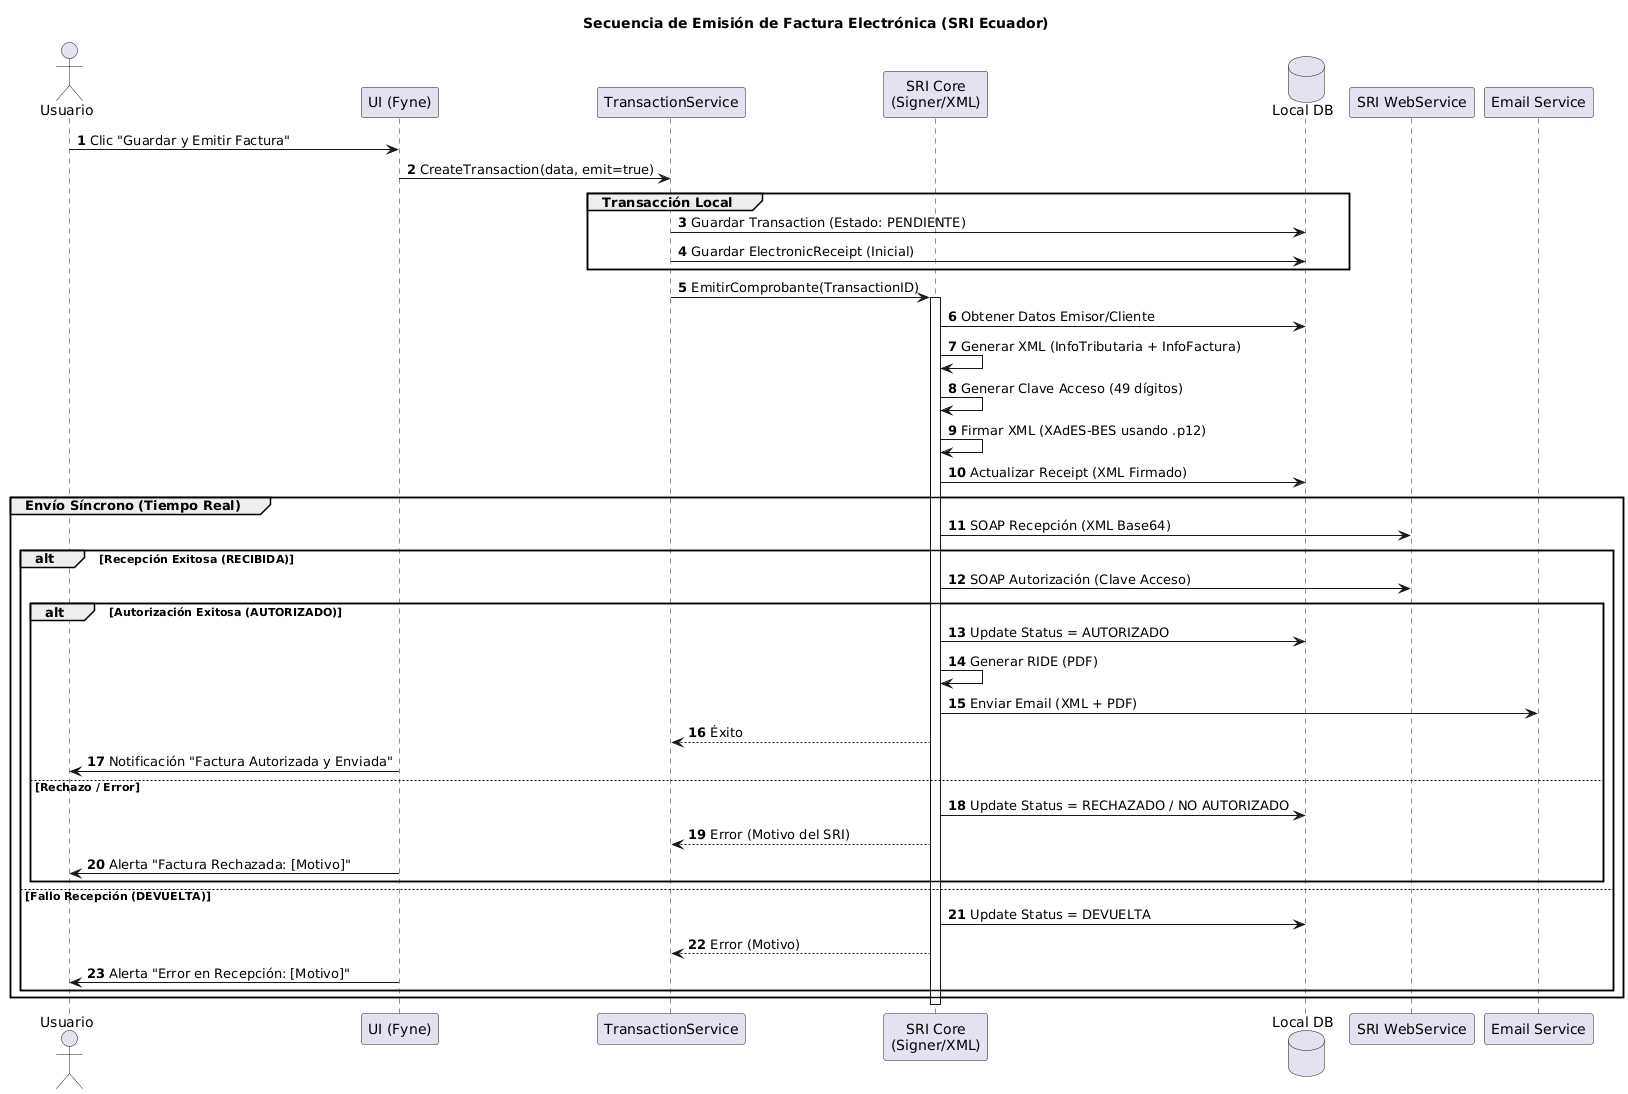

The diagram above was rendered by PlantUML. Its source (embedded in the PNG):
@startuml
autonumber
title Secuencia de Emisión de Factura Electrónica (SRI Ecuador)

actor "Usuario" as User
participant "UI (Fyne)" as UI
participant "TransactionService" as App
participant "SRI Core\n(Signer/XML)" as Core
database "Local DB" as DB
participant "SRI WebService" as SRI_WS
participant "Email Service" as SMTP

User -> UI : Clic "Guardar y Emitir Factura"
UI -> App : CreateTransaction(data, emit=true)

group Transacción Local
    App -> DB : Guardar Transaction (Estado: PENDIENTE)
    App -> DB : Guardar ElectronicReceipt (Inicial)
end

App -> Core : EmitirComprobante(TransactionID)
activate Core

    Core -> DB : Obtener Datos Emisor/Cliente
    Core -> Core : Generar XML (InfoTributaria + InfoFactura)
    Core -> Core : Generar Clave Acceso (49 dígitos)
    Core -> Core : Firmar XML (XAdES-BES usando .p12)
    
    Core -> DB : Actualizar Receipt (XML Firmado)

    ' Comunicación SRI
    group Envío Síncrono (Tiempo Real)
        Core -> SRI_WS : SOAP Recepción (XML Base64)
        alt Recepción Exitosa (RECIBIDA)
            Core -> SRI_WS : SOAP Autorización (Clave Acceso)
            
            alt Autorización Exitosa (AUTORIZADO)
                Core -> DB : Update Status = AUTORIZADO
                Core -> Core : Generar RIDE (PDF)
                Core -> SMTP : Enviar Email (XML + PDF)
                App <-- Core : Éxito
                UI -> User : Notificación "Factura Autorizada y Enviada"
            else Rechazo / Error
                Core -> DB : Update Status = RECHAZADO / NO AUTORIZADO
                App <-- Core : Error (Motivo del SRI)
                UI -> User : Alerta "Factura Rechazada: [Motivo]"
            end
            
        else Fallo Recepción (DEVUELTA)
            Core -> DB : Update Status = DEVUELTA
            App <-- Core : Error (Motivo)
            UI -> User : Alerta "Error en Recepción: [Motivo]"
        end
    end

deactivate Core
@enduml